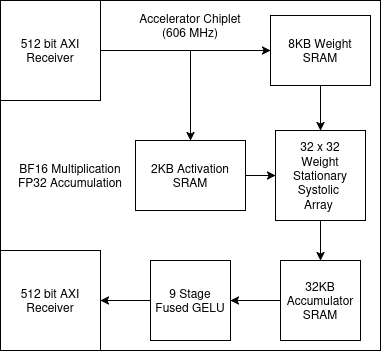

The diagram above was exported from draw.io. Its source (the exported page's mxGraphModel, read from the mxfile embedded in the PNG):
<mxGraphModel dx="1037" dy="588" grid="1" gridSize="10" guides="1" tooltips="1" connect="1" arrows="1" fold="1" page="1" pageScale="1" pageWidth="850" pageHeight="1100" math="0" shadow="0">
  <root>
    <mxCell id="0" />
    <mxCell id="1" parent="0" />
    <mxCell id="oHs4rBeSTNQuc4rSDNOm-1" parent="1" style="rounded=0;whiteSpace=wrap;html=1;" value="" vertex="1">
      <mxGeometry height="350" width="380" x="290" y="340" as="geometry" />
    </mxCell>
    <mxCell id="oHs4rBeSTNQuc4rSDNOm-2" parent="1" style="text;html=1;whiteSpace=wrap;strokeColor=none;fillColor=none;align=center;verticalAlign=middle;rounded=0;" value="&lt;div&gt;Accelerator Chiplet&lt;/div&gt;(606 MHz)" vertex="1">
      <mxGeometry height="30" width="110" x="425" y="350" as="geometry" />
    </mxCell>
    <mxCell id="oHs4rBeSTNQuc4rSDNOm-7" parent="1" style="rounded=0;whiteSpace=wrap;html=1;" value="8KB Weight SRAM" vertex="1">
      <mxGeometry height="70" width="100" x="560" y="355" as="geometry" />
    </mxCell>
    <mxCell id="oHs4rBeSTNQuc4rSDNOm-10" parent="1" style="whiteSpace=wrap;html=1;aspect=fixed;" value="&lt;div&gt;32 x 32&lt;/div&gt;&lt;div&gt;Weight Stationary&lt;/div&gt;&lt;div&gt;Systolic&amp;nbsp;&lt;/div&gt;&lt;div&gt;Array&amp;nbsp;&lt;/div&gt;" vertex="1">
      <mxGeometry height="90" width="90" x="565" y="470" as="geometry" />
    </mxCell>
    <mxCell id="oHs4rBeSTNQuc4rSDNOm-13" parent="1" style="whiteSpace=wrap;html=1;aspect=fixed;" value="&lt;div&gt;512 bit AXI&lt;/div&gt;&lt;div&gt;Receiver&lt;/div&gt;" vertex="1">
      <mxGeometry height="100" width="100" x="290" y="340" as="geometry" />
    </mxCell>
    <mxCell id="ho2ngAL3VXguPTbx2cF3-1" parent="1" style="whiteSpace=wrap;html=1;aspect=fixed;" value="32KB&lt;br&gt;&lt;div&gt;Accumulator&lt;/div&gt;&lt;div&gt;SRAM&lt;/div&gt;" vertex="1">
      <mxGeometry height="80" width="80" x="570" y="600" as="geometry" />
    </mxCell>
    <mxCell id="ho2ngAL3VXguPTbx2cF3-6" edge="1" parent="1" source="oHs4rBeSTNQuc4rSDNOm-7" style="endArrow=classic;html=1;rounded=0;exitX=0.5;exitY=1;exitDx=0;exitDy=0;entryX=0.5;entryY=0;entryDx=0;entryDy=0;" target="oHs4rBeSTNQuc4rSDNOm-10" value="">
      <mxGeometry height="50" relative="1" width="50" as="geometry">
        <mxPoint x="400" y="570" as="sourcePoint" />
        <mxPoint x="450" y="520" as="targetPoint" />
      </mxGeometry>
    </mxCell>
    <mxCell id="ho2ngAL3VXguPTbx2cF3-9" edge="1" parent="1" source="oHs4rBeSTNQuc4rSDNOm-10" style="endArrow=classic;html=1;rounded=0;exitX=0.5;exitY=1;exitDx=0;exitDy=0;" target="ho2ngAL3VXguPTbx2cF3-1" value="">
      <mxGeometry height="50" relative="1" width="50" as="geometry">
        <mxPoint x="400" y="570" as="sourcePoint" />
        <mxPoint x="450" y="520" as="targetPoint" />
      </mxGeometry>
    </mxCell>
    <mxCell id="ho2ngAL3VXguPTbx2cF3-10" parent="1" style="rounded=0;whiteSpace=wrap;html=1;" value="2KB Activation SRAM" vertex="1">
      <mxGeometry height="70" width="110" x="425" y="480" as="geometry" />
    </mxCell>
    <mxCell id="ho2ngAL3VXguPTbx2cF3-11" edge="1" parent="1" source="ho2ngAL3VXguPTbx2cF3-10" style="endArrow=classic;html=1;rounded=0;exitX=1;exitY=0.5;exitDx=0;exitDy=0;entryX=0;entryY=0.5;entryDx=0;entryDy=0;" target="oHs4rBeSTNQuc4rSDNOm-10" value="">
      <mxGeometry height="50" relative="1" width="50" as="geometry">
        <mxPoint x="400" y="570" as="sourcePoint" />
        <mxPoint x="450" y="520" as="targetPoint" />
      </mxGeometry>
    </mxCell>
    <mxCell id="ho2ngAL3VXguPTbx2cF3-13" edge="1" parent="1" style="endArrow=classic;html=1;rounded=0;entryX=0.5;entryY=0;entryDx=0;entryDy=0;" target="ho2ngAL3VXguPTbx2cF3-10" value="">
      <mxGeometry height="50" relative="1" width="50" as="geometry">
        <mxPoint x="480" y="390" as="sourcePoint" />
        <mxPoint x="450" y="520" as="targetPoint" />
      </mxGeometry>
    </mxCell>
    <mxCell id="ho2ngAL3VXguPTbx2cF3-15" edge="1" parent="1" source="oHs4rBeSTNQuc4rSDNOm-13" style="endArrow=classic;html=1;rounded=0;exitX=1;exitY=0.5;exitDx=0;exitDy=0;" target="oHs4rBeSTNQuc4rSDNOm-7" value="">
      <mxGeometry height="50" relative="1" width="50" as="geometry">
        <mxPoint x="310" y="610" as="sourcePoint" />
        <mxPoint x="360" y="560" as="targetPoint" />
      </mxGeometry>
    </mxCell>
    <mxCell id="ho2ngAL3VXguPTbx2cF3-18" parent="1" style="whiteSpace=wrap;html=1;aspect=fixed;" value="&lt;div&gt;9 Stage&lt;/div&gt;&lt;div&gt;&amp;nbsp;Fused GELU&amp;nbsp;&lt;/div&gt;" vertex="1">
      <mxGeometry height="80" width="80" x="440" y="600" as="geometry" />
    </mxCell>
    <mxCell id="ho2ngAL3VXguPTbx2cF3-19" edge="1" parent="1" source="ho2ngAL3VXguPTbx2cF3-1" style="endArrow=classic;html=1;rounded=0;exitX=0;exitY=0.5;exitDx=0;exitDy=0;entryX=1;entryY=0.5;entryDx=0;entryDy=0;" target="ho2ngAL3VXguPTbx2cF3-18" value="">
      <mxGeometry height="50" relative="1" width="50" as="geometry">
        <mxPoint x="290" y="570" as="sourcePoint" />
        <mxPoint x="340" y="520" as="targetPoint" />
      </mxGeometry>
    </mxCell>
    <mxCell id="ho2ngAL3VXguPTbx2cF3-20" parent="1" style="whiteSpace=wrap;html=1;aspect=fixed;" value="&lt;div&gt;512 bit AXI&lt;/div&gt;&lt;div&gt;Receiver&lt;/div&gt;" vertex="1">
      <mxGeometry height="100" width="100" x="290" y="590" as="geometry" />
    </mxCell>
    <mxCell id="ho2ngAL3VXguPTbx2cF3-21" edge="1" parent="1" source="ho2ngAL3VXguPTbx2cF3-18" style="endArrow=classic;html=1;rounded=0;exitX=0;exitY=0.5;exitDx=0;exitDy=0;entryX=1;entryY=0.5;entryDx=0;entryDy=0;" target="ho2ngAL3VXguPTbx2cF3-20" value="">
      <mxGeometry height="50" relative="1" width="50" as="geometry">
        <mxPoint x="290" y="570" as="sourcePoint" />
        <mxPoint x="340" y="520" as="targetPoint" />
      </mxGeometry>
    </mxCell>
    <mxCell id="ho2ngAL3VXguPTbx2cF3-22" edge="1" parent="1" source="oHs4rBeSTNQuc4rSDNOm-1" style="edgeStyle=orthogonalEdgeStyle;rounded=0;orthogonalLoop=1;jettySize=auto;html=1;exitX=0.5;exitY=1;exitDx=0;exitDy=0;" target="oHs4rBeSTNQuc4rSDNOm-1">
      <mxGeometry relative="1" as="geometry" />
    </mxCell>
    <mxCell id="ho2ngAL3VXguPTbx2cF3-23" parent="1" style="text;html=1;whiteSpace=wrap;strokeColor=none;fillColor=none;align=center;verticalAlign=middle;rounded=0;" value="&lt;div&gt;BF16 Multiplication&lt;/div&gt;&lt;div&gt;FP32 Accumulation&lt;/div&gt;" vertex="1">
      <mxGeometry height="30" width="120" x="300" y="500" as="geometry" />
    </mxCell>
  </root>
</mxGraphModel>